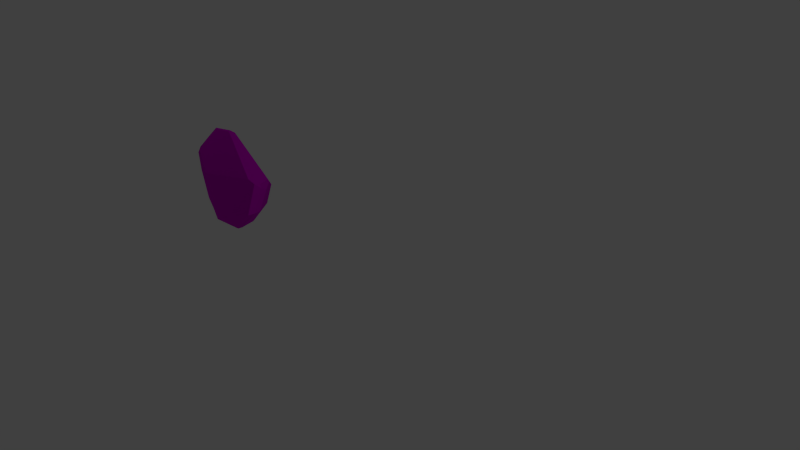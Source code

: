 # Source: decoration_rock_small_6.blend  (saved by Blender 2.70.0; exported with 4.5.12 LTS)
import bpy
from mathutils import Matrix  # noqa: F401  (used for matrix-valued properties, if any)

bpy.ops.wm.read_factory_settings(use_empty=True)
scene = bpy.context.scene
scene.name = 'Scene'

# ---- collections
col_collection_1 = bpy.data.collections.new('Collection 1'); scene.collection.children.link(col_collection_1)

# ---- images (referenced by path relative to the original .blend; pixels are not part of the script)
import os
ASSET_DIR = os.environ.get("B2B_ASSET_DIR", "")  # directory of the original .blend (textures are referenced by path, not embedded)
HERE = os.path.dirname(os.path.abspath(__file__))  # packed textures are extracted next to this script under _unpacked/

def load_image(name, relpath, width, height, colorspace="sRGB"):
    """Load a texture the original file referenced (path relative to the .blend, or extracted next to this script)."""
    p = next((c for c in (os.path.join(HERE, relpath), os.path.join(ASSET_DIR, relpath)) if relpath and os.path.exists(c)), "")
    if p:
        img = bpy.data.images.load(p, check_existing=True)
        img.name = name
    else:  # same state as the original file: an image datablock whose file is absent (Cycles renders it pink)
        img = bpy.data.images.new(name, width, height)
        img.source = "FILE"
        img.filepath = "//" + (relpath or name)
    img.colorspace_settings.name = colorspace
    return img
img_rock_small_1_diffuse_png = load_image('rock_small_1_diffuse.png', 'Texturen/rock_small_1_diffuse.png', 1024, 1024, 'sRGB')
img_rock_small_1_normal_png = load_image('rock_small_1_normal.png', 'Texturen/rock_small_1_normal.png', 1024, 1024, 'sRGB')

# ---- materials (node trees are filled in below, after node groups)
mat_stone = bpy.data.materials.new('stone')
mat_stone.alpha_threshold = 0.0
mat_stone.roughness = 0.5
mat_stone.line_color = (0.0, 0.0, 0.0, 1.0)

# ---- material node trees
mat_stone.use_nodes = True; mat_stone.node_tree.nodes.clear()
_N = mat_stone.node_tree.nodes; _L = mat_stone.node_tree.links
n0 = _N.new('ShaderNodeTexImage'); n0.name = 'Image Texture'; n0.location = (-209, 366)
n0.width = 140
n0.image = img_rock_small_1_diffuse_png
n1 = _N.new('ShaderNodeTexImage'); n1.name = 'Image Texture.001'; n1.location = (-229, 64)
n1.width = 140
n1.image = img_rock_small_1_normal_png
n2 = _N.new('ShaderNodeTexCoord'); n2.name = 'Texture Coordinate'; n2.location = (-436, 253)
n3 = _N.new('ShaderNodeNormalMap'); n3.name = 'Normal Map'; n3.location = (-2, 56)
n4 = _N.new('ShaderNodeBsdfDiffuse'); n4.name = 'Diffuse BSDF'; n4.location = (185, 167)
n5 = _N.new('ShaderNodeOutputMaterial'); n5.name = 'Material Output'; n5.location = (408, 286)
_L.new(n4.outputs[0], n5.inputs[0])
_L.new(n2.outputs[2], n0.inputs[0])
_L.new(n2.outputs[2], n1.inputs[0])
_L.new(n0.outputs[0], n4.inputs[0])
_L.new(n1.outputs[0], n3.inputs[1])
_L.new(n3.outputs[0], n4.inputs[2])
n5.is_active_output = True

# ---- world
world_world = bpy.data.worlds.new('World'); scene.world = world_world
world_world.color = (0.05088, 0.05088, 0.05088)
world_world.use_sun_shadow = False
world_world.sun_shadow_jitter_overblur = 0.0
world_world.cycles.sampling_method = 'MANUAL'
world_world.cycles.sample_map_resolution = 256

# ---- cameras
cam_camera = bpy.data.cameras.new('Camera')
cam_camera.clip_end = 100.0
cam_camera.lens = 35.0
cam_camera.sensor_width = 32.0
cam_camera.sensor_height = 18.0
cam_camera.ortho_scale = 7.314
cam_camera.dof.focus_distance = 0.0

# ---- lights
light_lamp = bpy.data.lights.new('Lamp', 'POINT')
light_lamp.transmission_factor = 0.0
light_lamp.cutoff_distance = 30.0
light_lamp.energy = 100.0
light_lamp.shadow_buffer_clip_start = 1.001
light_lamp.shadow_soft_size = 0.1
light_lamp.shadow_maximum_resolution = 0.006
light_lamp.use_absolute_resolution = True
light_lamp.cycles.use_multiple_importance_sampling = False

# ---- meshes
me_lowpolyrock_004 = bpy.data.meshes.new('LowPolyRock.004')
me_lowpolyrock_004.from_pydata([(-0.06116, 0.04164, 0.8045), (-0.09595, -0.2942, -0.5474), (0.2325, -0.1673, -0.6308), (0.224, -0.1367, -0.6517), (0.3838, 0.03952, -0.5271), (0.3004, -0.1129, -0.6101), (-0.6218, -0.1043, -0.4138), (-0.515, -0.104, -0.563), (-0.465, -0.008047, -0.7086), (-0.4352, -0.03503, -0.7102), (-0.05758, -0.04017, -0.697), (-0.4937, 0.2839, -0.5269), (-0.3184, 0.1235, -0.6815), (-0.5206, 0.2332, -0.5894), (-0.6524, 0.179, -0.534), (-0.5456, 0.1717, -0.6302), (-0.7239, 0.1116, -0.4848), (-0.4138, 0.01518, -0.7187), (-0.7092, 0.02103, -0.4517), (0.7881, -0.0428, 0.2419), (0.7881, -0.02939, 0.1695), (0.7736, 0.06404, 0.1169), (0.6001, -0.06696, -0.2933), (0.6008, 0.03249, -0.2845), (0.555, -0.1519, -0.3102), (-0.7411, 0.1167, -0.4511), (0.287, 0.379, -0.2463), (0.4054, 0.2985, -0.3043), (-0.2621, 0.3964, -0.4095), (0.7753, -0.1364, 0.2621), (0.7737, 0.04274, 0.2473), (0.01212, -0.4718, 0.3142), (-0.7579, -0.02355, 0.1124), (-0.7456, -0.1036, 0.02645), (-0.06886, 0.4269, 0.2498), (0.7331, 0.1296, 0.2529), (0.7434, 0.144, 0.2082), (0.6748, 0.2234, 0.1193), (0.331, 0.3973, 0.0396), (0.7031, -0.1837, 0.3314), (-0.3087, -0.1796, 0.7018), (-0.293, -0.3446, 0.5626), (-0.3311, -0.3102, 0.5835), (-0.3273, -0.3563, 0.5093), (-0.3247, -0.01021, 0.811), (-0.2828, -0.04403, 0.8108), (-0.4698, 0.1351, 0.6714), (-0.7687, 0.05104, 0.1697), (-0.7283, -0.1136, 0.09754), (-0.07877, 0.0741, 0.8118), (-0.03515, 0.1293, 0.7697), (-0.254, 0.2815, 0.6146)], [], [(47, 46, 51, 34, 28, 11, 14, 25), (38, 26, 28, 34), (24, 2, 3, 5, 22), (8, 9, 7, 6, 18, 16), (28, 26, 27, 4, 12, 15, 13), (30, 19, 20, 21, 36), (24, 22, 20, 29), (42, 40, 44, 46, 47, 32, 48, 43), (28, 13, 11), (51, 46, 44, 49, 50), (4, 5, 3, 10, 17, 12), (16, 25, 14), (39, 31, 29), (43, 31, 41), (49, 44, 45, 0), (18, 33, 32, 47, 25, 16), (8, 16, 14, 15), (26, 38, 37, 27), (13, 15, 14, 11), (6, 33, 18), (31, 43, 48, 33, 6, 7, 1), (29, 20, 19), (23, 4, 27, 37, 36, 21), (4, 23, 22, 5), (17, 10, 9, 8), (41, 31, 39, 0, 45, 40), (17, 8, 15, 12), (33, 48, 32), (1, 9, 10, 3, 2), (36, 35, 30), (9, 1, 7), (42, 41, 40), (42, 43, 41), (34, 51, 50, 35, 36, 37, 38), (20, 22, 23, 21), (31, 1, 2, 24, 29), (44, 40, 45), (35, 50, 49, 0, 39, 29, 19, 30)])
me_lowpolyrock_004.polygons.foreach_set('use_smooth', [True] * 38)
_uv = me_lowpolyrock_004.uv_layers.new(name='UVMap')
_uv.uv.foreach_set('vector', [0.406, 0.4132, 0.319, 0.4676, 0.2743, 0.444, 0.2572, 0.3574, 0.3656, 0.2606, 0.4117, 0.2886, 0.4287, 0.3145, 0.4261, 0.3331, 0.4637, 0.5981, 0.4152, 0.6012, 0.3509, 0.5254, 0.4796, 0.517, 0.3861, 0.6954, 0.3242, 0.6575, 0.3262, 0.651, 0.3392, 0.6559, 0.3984, 0.6858, 0.484, 0.3047, 0.491, 0.3076, 0.476, 0.336, 0.4525, 0.3552, 0.4372, 0.3407, 0.43, 0.3297, 0.3509, 0.5254, 0.4152, 0.6012, 0.411, 0.6243, 0.3663, 0.6462, 0.2911, 0.5596, 0.2737, 0.5225, 0.2865, 0.517, 0.4884, 0.7108, 0.4805, 0.7238, 0.471, 0.7161, 0.47, 0.6986, 0.4896, 0.6909, 0.3861, 0.6954, 0.3984, 0.6858, 0.471, 0.7161, 0.4753, 0.7394, 0.3979, 0.5093, 0.3658, 0.5168, 0.3271, 0.5144, 0.319, 0.4676, 0.3803, 0.4003, 0.3936, 0.4004, 0.4051, 0.4074, 0.4125, 0.5035, 0.3656, 0.2606, 0.4278, 0.2878, 0.4117, 0.2886, 0.5249, 0.6643, 0.4967, 0.6318, 0.5278, 0.6066, 0.5629, 0.627, 0.5681, 0.6398, 0.3663, 0.6462, 0.3392, 0.6559, 0.3262, 0.651, 0.301, 0.6098, 0.2664, 0.5617, 0.2911, 0.5596, 0.43, 0.3297, 0.4261, 0.3331, 0.4287, 0.3145, 0.706, 0.6114, 0.6293, 0.517, 0.7232, 0.6153, 0.5548, 0.5284, 0.6293, 0.517, 0.5575, 0.5395, 0.5629, 0.627, 0.5278, 0.6066, 0.5368, 0.6032, 0.5674, 0.6231, 0.4372, 0.3407, 0.4102, 0.3983, 0.3936, 0.4004, 0.3803, 0.4003, 0.4261, 0.3331, 0.43, 0.3297, 0.484, 0.3047, 0.43, 0.3297, 0.4287, 0.3145, 0.4431, 0.2945, 0.4152, 0.6012, 0.4637, 0.5981, 0.4802, 0.668, 0.411, 0.6243, 0.4278, 0.2878, 0.4431, 0.2945, 0.4287, 0.3145, 0.4117, 0.2886, 0.4525, 0.3552, 0.4102, 0.3983, 0.4372, 0.3407, 0.4899, 0.5168, 0.4125, 0.5035, 0.4051, 0.4074, 0.4102, 0.3983, 0.4525, 0.3552, 0.476, 0.336, 0.5448, 0.3698, 0.4753, 0.7394, 0.471, 0.7161, 0.4805, 0.7238, 0.407, 0.6726, 0.3663, 0.6462, 0.411, 0.6243, 0.4802, 0.668, 0.4896, 0.6909, 0.47, 0.6986, 0.3663, 0.6462, 0.407, 0.6726, 0.3984, 0.6858, 0.3392, 0.6559, 0.2664, 0.5617, 0.301, 0.6098, 0.2572, 0.5644, 0.2577, 0.5569, 0.5575, 0.5395, 0.6293, 0.517, 0.706, 0.6114, 0.5674, 0.6231, 0.5368, 0.6032, 0.5406, 0.5729, 0.2664, 0.5617, 0.2577, 0.5569, 0.2737, 0.5225, 0.2911, 0.5596, 0.4102, 0.3983, 0.4051, 0.4074, 0.3936, 0.4004, 0.2641, 0.6424, 0.2572, 0.5644, 0.301, 0.6098, 0.3262, 0.651, 0.3242, 0.6575, 0.4896, 0.6909, 0.4965, 0.6959, 0.4884, 0.7108, 0.491, 0.3076, 0.5448, 0.3698, 0.476, 0.336, 0.5486, 0.5428, 0.5575, 0.5395, 0.5406, 0.5729, 0.5486, 0.5428, 0.5548, 0.5284, 0.5575, 0.5395, 0.5984, 0.5168, 0.545, 0.4691, 0.5667, 0.4231, 0.7182, 0.4423, 0.7231, 0.4486, 0.719, 0.4709, 0.6731, 0.5168, 0.471, 0.7161, 0.3984, 0.6858, 0.407, 0.6726, 0.47, 0.6986, 0.545, 0.4163, 0.5486, 0.2702, 0.6075, 0.2606, 0.6545, 0.3192, 0.6828, 0.4163, 0.5278, 0.6066, 0.5406, 0.5729, 0.5368, 0.6032, 0.7236, 0.6643, 0.5681, 0.6398, 0.5629, 0.627, 0.5674, 0.6231, 0.706, 0.6114, 0.7232, 0.6153, 0.7297, 0.6312, 0.7289, 0.6471])
me_lowpolyrock_004.materials.append(mat_stone)
me_lowpolyrock_004.use_remesh_preserve_volume = False
me_lowpolyrock_004.use_remesh_preserve_attributes = False
me_lowpolyrock_004.use_mirror_vertex_groups = False
me_lowpolyrock_004.update()

# ---- objects
ob_lowpolyrock_004 = bpy.data.objects.new('LowPolyRock.004', me_lowpolyrock_004)
ob_lamp = bpy.data.objects.new('Lamp', light_lamp)
ob_camera = bpy.data.objects.new('Camera', cam_camera)

# ---- transforms, parenting, visibility, modifiers, constraints
ob_lowpolyrock_004.location = (-3.2, 0.0, 0.0)
ob_lowpolyrock_004.show_all_edges = True
ob_lowpolyrock_004.lineart.crease_threshold = 0.0
_m = ob_lowpolyrock_004.modifiers.new('split', 'EDGE_SPLIT')
_m.split_angle = 0.0
_m.use_edge_sharp = False
ob_lamp.location = (4.076, 1.005, 5.904)
ob_lamp.rotation_euler = (0.6503, 0.05522, 1.866)
ob_lamp.lock_rotations_4d = False
ob_lamp.empty_display_type = 'ARROWS'
ob_lamp.color = (0.0, 0.0, 0.0, 0.0)
ob_lamp.lineart.crease_threshold = 0.0
ob_camera.location = (7.481, -6.508, 5.344)
ob_camera.rotation_euler = (1.109, 0.01082, 0.8149)
ob_camera.lock_rotations_4d = False
ob_camera.empty_display_type = 'ARROWS'
ob_camera.color = (0.0, 0.0, 0.0, 0.0)
ob_camera.display_type = 'WIRE'
ob_camera.lineart.crease_threshold = 0.0

# ---- collection membership
col_collection_1.objects.link(ob_lowpolyrock_004)
col_collection_1.objects.link(ob_lamp)
col_collection_1.objects.link(ob_camera)

# ---- scene / render settings (as saved in the file)
scene.camera = ob_camera
scene.frame_start = 1; scene.frame_end = 250; scene.frame_set(1)
scene.render.engine = 'CYCLES'
scene.render.resolution_percentage = 50
scene.render.dither_intensity = 0.0
scene.cycles.use_denoising = False
scene.cycles.samples = 10
scene.cycles.sampling_pattern = 'TABULATED_SOBOL'
scene.cycles.light_sampling_threshold = 0.0
scene.cycles.use_adaptive_sampling = False
scene.cycles.use_light_tree = False
scene.cycles.blur_glossy = 0.0
scene.cycles.volume_bounces = 1
scene.cycles.pixel_filter_type = 'GAUSSIAN'
scene.cycles.sample_clamp_indirect = 0.0
scene.view_settings.view_transform = 'Standard'
bpy.context.view_layer.update()
